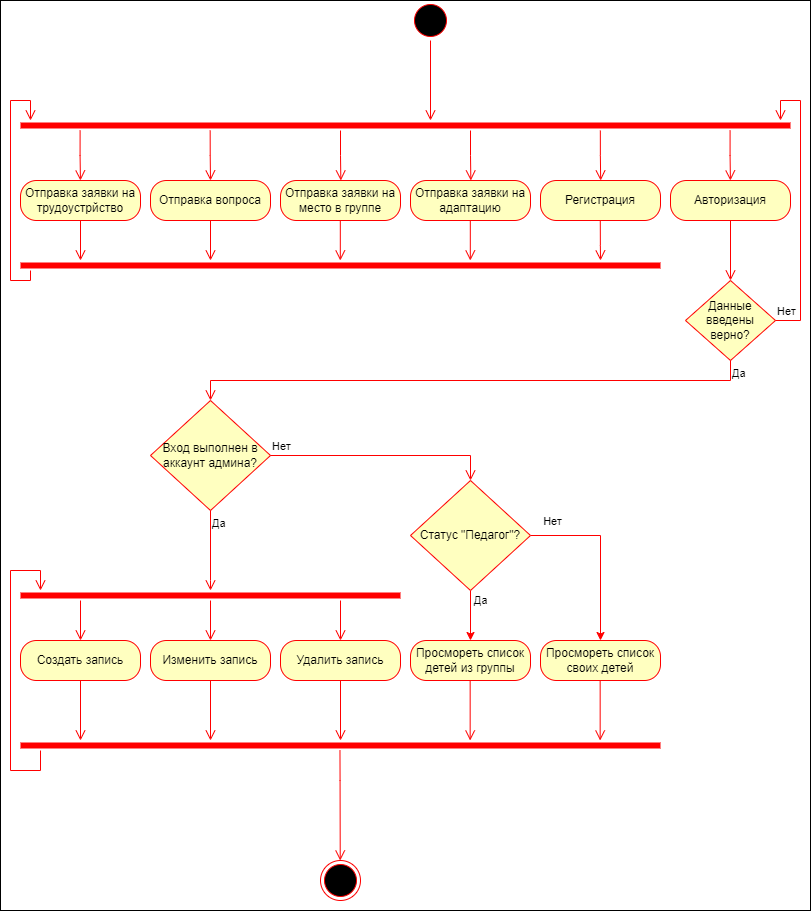

The diagram above was exported from draw.io. Its source (the exported page's mxGraphModel, read from the mxfile embedded in the PNG):
<mxGraphModel dx="2026" dy="1183" grid="1" gridSize="10" guides="1" tooltips="1" connect="1" arrows="1" fold="1" page="1" pageScale="1" pageWidth="827" pageHeight="1169" math="0" shadow="0">
  <root>
    <mxCell id="0" />
    <mxCell id="1" parent="0" />
    <mxCell id="vGQj-_vx8K-404clHK6k-1" value="" style="rounded=0;whiteSpace=wrap;html=1;strokeWidth=1;" parent="1" vertex="1">
      <mxGeometry x="20" y="100" width="810" height="910" as="geometry" />
    </mxCell>
    <mxCell id="8BUbPKzCjCwIJl3AfmlN-1" value="" style="ellipse;html=1;shape=startState;fillColor=#000000;strokeColor=#ff0000;" parent="1" vertex="1">
      <mxGeometry x="430" y="100" width="40" height="40" as="geometry" />
    </mxCell>
    <mxCell id="8BUbPKzCjCwIJl3AfmlN-2" value="" style="edgeStyle=orthogonalEdgeStyle;html=1;verticalAlign=bottom;endArrow=open;endSize=8;strokeColor=#ff0000;rounded=0;" parent="1" source="8BUbPKzCjCwIJl3AfmlN-1" edge="1">
      <mxGeometry relative="1" as="geometry">
        <mxPoint x="450" y="220" as="targetPoint" />
      </mxGeometry>
    </mxCell>
    <mxCell id="8BUbPKzCjCwIJl3AfmlN-3" value="Отправка вопроса" style="rounded=1;whiteSpace=wrap;html=1;arcSize=40;fontColor=#000000;fillColor=#ffffc0;strokeColor=#ff0000;" parent="1" vertex="1">
      <mxGeometry x="170" y="280" width="120" height="40" as="geometry" />
    </mxCell>
    <mxCell id="8BUbPKzCjCwIJl3AfmlN-4" value="" style="edgeStyle=orthogonalEdgeStyle;html=1;verticalAlign=bottom;endArrow=open;endSize=8;strokeColor=#ff0000;rounded=0;" parent="1" source="8BUbPKzCjCwIJl3AfmlN-3" edge="1">
      <mxGeometry relative="1" as="geometry">
        <mxPoint x="230" y="360" as="targetPoint" />
      </mxGeometry>
    </mxCell>
    <mxCell id="8BUbPKzCjCwIJl3AfmlN-5" value="Отправка заявки на трудоустрйство" style="rounded=1;whiteSpace=wrap;html=1;arcSize=40;fontColor=#000000;fillColor=#ffffc0;strokeColor=#ff0000;" parent="1" vertex="1">
      <mxGeometry x="40" y="280" width="120" height="40" as="geometry" />
    </mxCell>
    <mxCell id="8BUbPKzCjCwIJl3AfmlN-6" value="" style="edgeStyle=orthogonalEdgeStyle;html=1;verticalAlign=bottom;endArrow=open;endSize=8;strokeColor=#ff0000;rounded=0;" parent="1" source="8BUbPKzCjCwIJl3AfmlN-5" edge="1">
      <mxGeometry relative="1" as="geometry">
        <mxPoint x="100" y="360" as="targetPoint" />
      </mxGeometry>
    </mxCell>
    <mxCell id="8BUbPKzCjCwIJl3AfmlN-7" value="Авторизация" style="rounded=1;whiteSpace=wrap;html=1;arcSize=40;fontColor=#000000;fillColor=#ffffc0;strokeColor=#ff0000;" parent="1" vertex="1">
      <mxGeometry x="690" y="280" width="120" height="40" as="geometry" />
    </mxCell>
    <mxCell id="8BUbPKzCjCwIJl3AfmlN-8" value="" style="edgeStyle=orthogonalEdgeStyle;html=1;verticalAlign=bottom;endArrow=open;endSize=8;strokeColor=#ff0000;rounded=0;entryX=0.5;entryY=0;entryDx=0;entryDy=0;exitX=0.5;exitY=1;exitDx=0;exitDy=0;" parent="1" source="8BUbPKzCjCwIJl3AfmlN-7" target="8BUbPKzCjCwIJl3AfmlN-24" edge="1">
      <mxGeometry relative="1" as="geometry">
        <mxPoint x="1100" y="375" as="targetPoint" />
      </mxGeometry>
    </mxCell>
    <mxCell id="8BUbPKzCjCwIJl3AfmlN-9" value="Отправка заявки на место в группе" style="rounded=1;whiteSpace=wrap;html=1;arcSize=40;fontColor=#000000;fillColor=#ffffc0;strokeColor=#ff0000;" parent="1" vertex="1">
      <mxGeometry x="300" y="280" width="120" height="40" as="geometry" />
    </mxCell>
    <mxCell id="8BUbPKzCjCwIJl3AfmlN-10" value="" style="shape=line;html=1;strokeWidth=6;strokeColor=#ff0000;" parent="1" vertex="1">
      <mxGeometry x="40" y="220" width="770" height="10" as="geometry" />
    </mxCell>
    <mxCell id="8BUbPKzCjCwIJl3AfmlN-12" value="" style="edgeStyle=orthogonalEdgeStyle;html=1;verticalAlign=bottom;endArrow=open;endSize=8;strokeColor=#ff0000;rounded=0;" parent="1" edge="1">
      <mxGeometry relative="1" as="geometry">
        <mxPoint x="230" y="280" as="targetPoint" />
        <mxPoint x="229.66000000000003" y="230" as="sourcePoint" />
        <Array as="points">
          <mxPoint x="230" y="255" />
        </Array>
      </mxGeometry>
    </mxCell>
    <mxCell id="8BUbPKzCjCwIJl3AfmlN-13" value="" style="edgeStyle=orthogonalEdgeStyle;html=1;verticalAlign=bottom;endArrow=open;endSize=8;strokeColor=#ff0000;rounded=0;" parent="1" edge="1">
      <mxGeometry relative="1" as="geometry">
        <mxPoint x="360.34000000000003" y="280" as="targetPoint" />
        <mxPoint x="360" y="230" as="sourcePoint" />
        <Array as="points">
          <mxPoint x="360.34000000000003" y="255" />
          <mxPoint x="360.34000000000003" y="255" />
        </Array>
      </mxGeometry>
    </mxCell>
    <mxCell id="8BUbPKzCjCwIJl3AfmlN-14" value="" style="edgeStyle=orthogonalEdgeStyle;html=1;verticalAlign=bottom;endArrow=open;endSize=8;strokeColor=#ff0000;rounded=0;" parent="1" edge="1">
      <mxGeometry relative="1" as="geometry">
        <mxPoint x="99.93999999999997" y="280" as="targetPoint" />
        <mxPoint x="99.6" y="230" as="sourcePoint" />
        <Array as="points">
          <mxPoint x="100" y="255" />
        </Array>
      </mxGeometry>
    </mxCell>
    <mxCell id="8BUbPKzCjCwIJl3AfmlN-15" value="" style="edgeStyle=orthogonalEdgeStyle;html=1;verticalAlign=bottom;endArrow=open;endSize=8;strokeColor=#ff0000;rounded=0;" parent="1" edge="1">
      <mxGeometry relative="1" as="geometry">
        <mxPoint x="749.92" y="280" as="targetPoint" />
        <mxPoint x="749.58" y="230" as="sourcePoint" />
        <Array as="points">
          <mxPoint x="749.92" y="255" />
          <mxPoint x="749.92" y="255" />
        </Array>
      </mxGeometry>
    </mxCell>
    <mxCell id="8BUbPKzCjCwIJl3AfmlN-16" value="" style="shape=line;html=1;strokeWidth=6;strokeColor=#ff0000;" parent="1" vertex="1">
      <mxGeometry x="40" y="360" width="640" height="10" as="geometry" />
    </mxCell>
    <mxCell id="8BUbPKzCjCwIJl3AfmlN-19" value="" style="edgeStyle=orthogonalEdgeStyle;html=1;verticalAlign=bottom;endArrow=open;endSize=8;strokeColor=#ff0000;rounded=0;" parent="1" edge="1">
      <mxGeometry relative="1" as="geometry">
        <mxPoint x="359.81" y="360" as="targetPoint" />
        <mxPoint x="359.81" y="320" as="sourcePoint" />
      </mxGeometry>
    </mxCell>
    <mxCell id="8BUbPKzCjCwIJl3AfmlN-21" value="" style="edgeStyle=orthogonalEdgeStyle;html=1;align=left;verticalAlign=bottom;endArrow=open;endSize=8;strokeColor=#ff0000;rounded=0;" parent="1" source="8BUbPKzCjCwIJl3AfmlN-16" target="8BUbPKzCjCwIJl3AfmlN-10" edge="1">
      <mxGeometry x="-0.9585" y="-5" relative="1" as="geometry">
        <mxPoint x="100" y="210" as="targetPoint" />
        <mxPoint x="220" y="435" as="sourcePoint" />
        <Array as="points">
          <mxPoint x="50" y="380" />
          <mxPoint x="30" y="380" />
          <mxPoint x="30" y="200" />
          <mxPoint x="50" y="200" />
        </Array>
        <mxPoint as="offset" />
      </mxGeometry>
    </mxCell>
    <mxCell id="8BUbPKzCjCwIJl3AfmlN-24" value="Данные&lt;br style=&quot;border-color: var(--border-color);&quot;&gt;введены верно?" style="rhombus;whiteSpace=wrap;html=1;fontColor=#000000;fillColor=#ffffc0;strokeColor=#ff0000;" parent="1" vertex="1">
      <mxGeometry x="705" y="380" width="90" height="80" as="geometry" />
    </mxCell>
    <mxCell id="8BUbPKzCjCwIJl3AfmlN-25" value="Нет" style="edgeStyle=orthogonalEdgeStyle;html=1;align=left;verticalAlign=bottom;endArrow=open;endSize=8;strokeColor=#ff0000;rounded=0;exitX=1;exitY=0.5;exitDx=0;exitDy=0;" parent="1" source="8BUbPKzCjCwIJl3AfmlN-24" edge="1">
      <mxGeometry x="-1" relative="1" as="geometry">
        <mxPoint x="800" y="220" as="targetPoint" />
        <Array as="points">
          <mxPoint x="820" y="420" />
          <mxPoint x="820" y="200" />
          <mxPoint x="800" y="200" />
        </Array>
      </mxGeometry>
    </mxCell>
    <mxCell id="8BUbPKzCjCwIJl3AfmlN-26" value="Да" style="edgeStyle=orthogonalEdgeStyle;html=1;align=left;verticalAlign=top;endArrow=open;endSize=8;strokeColor=#ff0000;rounded=0;entryX=0.5;entryY=0;entryDx=0;entryDy=0;" parent="1" source="8BUbPKzCjCwIJl3AfmlN-24" edge="1" target="8BUbPKzCjCwIJl3AfmlN-30">
      <mxGeometry x="-1" relative="1" as="geometry">
        <mxPoint x="340" y="520" as="targetPoint" />
        <Array as="points">
          <mxPoint x="750" y="480" />
          <mxPoint x="230" y="480" />
        </Array>
      </mxGeometry>
    </mxCell>
    <mxCell id="8BUbPKzCjCwIJl3AfmlN-30" value="Вход выполнен в аккаунт админа?" style="rhombus;whiteSpace=wrap;html=1;fontColor=#000000;fillColor=#ffffc0;strokeColor=#ff0000;" parent="1" vertex="1">
      <mxGeometry x="170" y="500" width="120" height="110" as="geometry" />
    </mxCell>
    <mxCell id="8BUbPKzCjCwIJl3AfmlN-31" value="Нет" style="edgeStyle=orthogonalEdgeStyle;html=1;align=left;verticalAlign=bottom;endArrow=open;endSize=8;strokeColor=#ff0000;rounded=0;exitX=1;exitY=0.5;exitDx=0;exitDy=0;entryX=0.5;entryY=0;entryDx=0;entryDy=0;" parent="1" source="8BUbPKzCjCwIJl3AfmlN-30" target="l92xV3VtNX4A5e7-F3Wg-5" edge="1">
      <mxGeometry x="-1" relative="1" as="geometry">
        <mxPoint x="850" y="555" as="targetPoint" />
        <Array as="points">
          <mxPoint x="490" y="555" />
        </Array>
      </mxGeometry>
    </mxCell>
    <mxCell id="8BUbPKzCjCwIJl3AfmlN-32" value="Да" style="edgeStyle=orthogonalEdgeStyle;html=1;align=left;verticalAlign=top;endArrow=open;endSize=8;strokeColor=#ff0000;rounded=0;" parent="1" source="8BUbPKzCjCwIJl3AfmlN-30" edge="1">
      <mxGeometry x="-1" relative="1" as="geometry">
        <mxPoint x="230" y="690" as="targetPoint" />
        <Array as="points">
          <mxPoint x="230" y="680" />
          <mxPoint x="230" y="680" />
        </Array>
      </mxGeometry>
    </mxCell>
    <mxCell id="8BUbPKzCjCwIJl3AfmlN-33" value="" style="shape=line;html=1;strokeWidth=6;strokeColor=#ff0000;" parent="1" vertex="1">
      <mxGeometry x="40" y="690" width="380" height="10" as="geometry" />
    </mxCell>
    <mxCell id="8BUbPKzCjCwIJl3AfmlN-45" value="" style="edgeStyle=orthogonalEdgeStyle;html=1;verticalAlign=bottom;endArrow=open;endSize=8;strokeColor=#ff0000;rounded=0;" parent="1" edge="1">
      <mxGeometry relative="1" as="geometry">
        <mxPoint x="360" y="740" as="targetPoint" />
        <mxPoint x="360" y="700" as="sourcePoint" />
      </mxGeometry>
    </mxCell>
    <mxCell id="8BUbPKzCjCwIJl3AfmlN-46" value="Удалить запись" style="rounded=1;whiteSpace=wrap;html=1;arcSize=40;fontColor=#000000;fillColor=#ffffc0;strokeColor=#ff0000;" parent="1" vertex="1">
      <mxGeometry x="300" y="740" width="120" height="40" as="geometry" />
    </mxCell>
    <mxCell id="8BUbPKzCjCwIJl3AfmlN-47" value="" style="edgeStyle=orthogonalEdgeStyle;html=1;verticalAlign=bottom;endArrow=open;endSize=8;strokeColor=#ff0000;rounded=0;" parent="1" source="8BUbPKzCjCwIJl3AfmlN-46" edge="1">
      <mxGeometry relative="1" as="geometry">
        <mxPoint x="360" y="840" as="targetPoint" />
      </mxGeometry>
    </mxCell>
    <mxCell id="8BUbPKzCjCwIJl3AfmlN-48" value="" style="edgeStyle=orthogonalEdgeStyle;html=1;verticalAlign=bottom;endArrow=open;endSize=8;strokeColor=#ff0000;rounded=0;" parent="1" edge="1">
      <mxGeometry relative="1" as="geometry">
        <mxPoint x="100" y="740" as="targetPoint" />
        <mxPoint x="100" y="700" as="sourcePoint" />
      </mxGeometry>
    </mxCell>
    <mxCell id="8BUbPKzCjCwIJl3AfmlN-49" value="Создать запись" style="rounded=1;whiteSpace=wrap;html=1;arcSize=40;fontColor=#000000;fillColor=#ffffc0;strokeColor=#ff0000;" parent="1" vertex="1">
      <mxGeometry x="40" y="740" width="120" height="40" as="geometry" />
    </mxCell>
    <mxCell id="8BUbPKzCjCwIJl3AfmlN-50" value="" style="edgeStyle=orthogonalEdgeStyle;html=1;verticalAlign=bottom;endArrow=open;endSize=8;strokeColor=#ff0000;rounded=0;" parent="1" source="8BUbPKzCjCwIJl3AfmlN-49" edge="1">
      <mxGeometry relative="1" as="geometry">
        <mxPoint x="100" y="840" as="targetPoint" />
      </mxGeometry>
    </mxCell>
    <mxCell id="8BUbPKzCjCwIJl3AfmlN-51" value="" style="edgeStyle=orthogonalEdgeStyle;html=1;verticalAlign=bottom;endArrow=open;endSize=8;strokeColor=#ff0000;rounded=0;" parent="1" edge="1">
      <mxGeometry relative="1" as="geometry">
        <mxPoint x="230" y="740" as="targetPoint" />
        <mxPoint x="230" y="700" as="sourcePoint" />
      </mxGeometry>
    </mxCell>
    <mxCell id="8BUbPKzCjCwIJl3AfmlN-52" value="Изменить запись" style="rounded=1;whiteSpace=wrap;html=1;arcSize=40;fontColor=#000000;fillColor=#ffffc0;strokeColor=#ff0000;" parent="1" vertex="1">
      <mxGeometry x="170" y="740" width="120" height="40" as="geometry" />
    </mxCell>
    <mxCell id="8BUbPKzCjCwIJl3AfmlN-53" value="" style="edgeStyle=orthogonalEdgeStyle;html=1;verticalAlign=bottom;endArrow=open;endSize=8;strokeColor=#ff0000;rounded=0;" parent="1" source="8BUbPKzCjCwIJl3AfmlN-52" edge="1">
      <mxGeometry relative="1" as="geometry">
        <mxPoint x="230" y="840" as="targetPoint" />
      </mxGeometry>
    </mxCell>
    <mxCell id="8BUbPKzCjCwIJl3AfmlN-62" value="Просмореть список детей из группы" style="rounded=1;whiteSpace=wrap;html=1;arcSize=40;fontColor=#000000;fillColor=#ffffc0;strokeColor=#ff0000;" parent="1" vertex="1">
      <mxGeometry x="430" y="740" width="120" height="40" as="geometry" />
    </mxCell>
    <mxCell id="8BUbPKzCjCwIJl3AfmlN-64" value="" style="shape=line;html=1;strokeWidth=6;strokeColor=#ff0000;" parent="1" vertex="1">
      <mxGeometry x="40" y="840" width="640" height="10" as="geometry" />
    </mxCell>
    <mxCell id="8BUbPKzCjCwIJl3AfmlN-65" value="" style="edgeStyle=orthogonalEdgeStyle;html=1;verticalAlign=bottom;endArrow=open;endSize=8;strokeColor=#ff0000;rounded=0;" parent="1" source="8BUbPKzCjCwIJl3AfmlN-64" target="8BUbPKzCjCwIJl3AfmlN-33" edge="1">
      <mxGeometry relative="1" as="geometry">
        <mxPoint x="-80" y="670" as="targetPoint" />
        <Array as="points">
          <mxPoint x="60" y="870" />
          <mxPoint x="30" y="870" />
          <mxPoint x="30" y="670" />
          <mxPoint x="60" y="670" />
        </Array>
      </mxGeometry>
    </mxCell>
    <mxCell id="8BUbPKzCjCwIJl3AfmlN-69" value="" style="edgeStyle=orthogonalEdgeStyle;html=1;verticalAlign=bottom;endArrow=open;endSize=8;strokeColor=#ff0000;rounded=0;" parent="1" edge="1">
      <mxGeometry relative="1" as="geometry">
        <mxPoint x="359.72" y="960" as="targetPoint" />
        <mxPoint x="359.47" y="850" as="sourcePoint" />
        <Array as="points">
          <mxPoint x="360" y="880" />
          <mxPoint x="360" y="880" />
        </Array>
      </mxGeometry>
    </mxCell>
    <mxCell id="8BUbPKzCjCwIJl3AfmlN-71" value="" style="ellipse;html=1;shape=endState;fillColor=#000000;strokeColor=#ff0000;" parent="1" vertex="1">
      <mxGeometry x="340" y="960" width="40" height="40" as="geometry" />
    </mxCell>
    <mxCell id="IwUgxrj8xQvpBfA6wkMM-1" value="Отправка заявки на адаптацию" style="rounded=1;whiteSpace=wrap;html=1;arcSize=40;fontColor=#000000;fillColor=#ffffc0;strokeColor=#ff0000;" parent="1" vertex="1">
      <mxGeometry x="430" y="280" width="120" height="40" as="geometry" />
    </mxCell>
    <mxCell id="IwUgxrj8xQvpBfA6wkMM-2" value="" style="edgeStyle=orthogonalEdgeStyle;html=1;verticalAlign=bottom;endArrow=open;endSize=8;strokeColor=#ff0000;rounded=0;" parent="1" edge="1">
      <mxGeometry relative="1" as="geometry">
        <mxPoint x="490.34000000000003" y="280" as="targetPoint" />
        <mxPoint x="490" y="230" as="sourcePoint" />
        <Array as="points">
          <mxPoint x="490.34000000000003" y="255" />
          <mxPoint x="490.34000000000003" y="255" />
        </Array>
      </mxGeometry>
    </mxCell>
    <mxCell id="IwUgxrj8xQvpBfA6wkMM-3" value="" style="edgeStyle=orthogonalEdgeStyle;html=1;verticalAlign=bottom;endArrow=open;endSize=8;strokeColor=#ff0000;rounded=0;" parent="1" edge="1">
      <mxGeometry relative="1" as="geometry">
        <mxPoint x="489.80999999999995" y="360" as="targetPoint" />
        <mxPoint x="489.80999999999995" y="320" as="sourcePoint" />
      </mxGeometry>
    </mxCell>
    <mxCell id="l92xV3VtNX4A5e7-F3Wg-1" value="Регистрация" style="rounded=1;whiteSpace=wrap;html=1;arcSize=40;fontColor=#000000;fillColor=#ffffc0;strokeColor=#ff0000;" vertex="1" parent="1">
      <mxGeometry x="560" y="280" width="120" height="40" as="geometry" />
    </mxCell>
    <mxCell id="l92xV3VtNX4A5e7-F3Wg-2" value="" style="edgeStyle=orthogonalEdgeStyle;html=1;verticalAlign=bottom;endArrow=open;endSize=8;strokeColor=#ff0000;rounded=0;" edge="1" parent="1">
      <mxGeometry relative="1" as="geometry">
        <mxPoint x="620.1699999999998" y="280" as="targetPoint" />
        <mxPoint x="619.8299999999999" y="230" as="sourcePoint" />
        <Array as="points">
          <mxPoint x="620.1699999999998" y="255" />
          <mxPoint x="620.1699999999998" y="255" />
        </Array>
      </mxGeometry>
    </mxCell>
    <mxCell id="l92xV3VtNX4A5e7-F3Wg-3" value="" style="edgeStyle=orthogonalEdgeStyle;html=1;verticalAlign=bottom;endArrow=open;endSize=8;strokeColor=#ff0000;rounded=0;" edge="1" parent="1">
      <mxGeometry relative="1" as="geometry">
        <mxPoint x="620" y="360" as="targetPoint" />
        <mxPoint x="619.78" y="320" as="sourcePoint" />
        <Array as="points">
          <mxPoint x="620.1199999999999" y="345" />
          <mxPoint x="620.1199999999999" y="345" />
        </Array>
      </mxGeometry>
    </mxCell>
    <mxCell id="l92xV3VtNX4A5e7-F3Wg-4" value="Просмореть список своих детей" style="rounded=1;whiteSpace=wrap;html=1;arcSize=40;fontColor=#000000;fillColor=#ffffc0;strokeColor=#ff0000;" vertex="1" parent="1">
      <mxGeometry x="560" y="740" width="120" height="40" as="geometry" />
    </mxCell>
    <mxCell id="l92xV3VtNX4A5e7-F3Wg-6" value="Да" style="edgeStyle=orthogonalEdgeStyle;rounded=0;orthogonalLoop=1;jettySize=auto;html=1;entryX=0.5;entryY=0;entryDx=0;entryDy=0;strokeColor=#ff0000;" edge="1" parent="1" source="l92xV3VtNX4A5e7-F3Wg-5" target="8BUbPKzCjCwIJl3AfmlN-62">
      <mxGeometry x="-0.6" y="10" relative="1" as="geometry">
        <mxPoint as="offset" />
      </mxGeometry>
    </mxCell>
    <mxCell id="l92xV3VtNX4A5e7-F3Wg-7" style="edgeStyle=orthogonalEdgeStyle;rounded=0;orthogonalLoop=1;jettySize=auto;html=1;entryX=0.5;entryY=0;entryDx=0;entryDy=0;fillColor=#f8cecc;strokeColor=#ff0000;" edge="1" parent="1" source="l92xV3VtNX4A5e7-F3Wg-5" target="l92xV3VtNX4A5e7-F3Wg-4">
      <mxGeometry relative="1" as="geometry" />
    </mxCell>
    <mxCell id="l92xV3VtNX4A5e7-F3Wg-10" value="Нет" style="edgeLabel;html=1;align=center;verticalAlign=middle;resizable=0;points=[];" vertex="1" connectable="0" parent="l92xV3VtNX4A5e7-F3Wg-7">
      <mxGeometry x="-0.7486" y="1" relative="1" as="geometry">
        <mxPoint y="-14" as="offset" />
      </mxGeometry>
    </mxCell>
    <mxCell id="l92xV3VtNX4A5e7-F3Wg-5" value="Статус &quot;Педагог&quot;?" style="rhombus;whiteSpace=wrap;html=1;fontColor=#000000;fillColor=#ffffc0;strokeColor=#ff0000;" vertex="1" parent="1">
      <mxGeometry x="430" y="580" width="120" height="110" as="geometry" />
    </mxCell>
    <mxCell id="l92xV3VtNX4A5e7-F3Wg-8" value="" style="edgeStyle=orthogonalEdgeStyle;html=1;verticalAlign=bottom;endArrow=open;endSize=8;strokeColor=#ff0000;rounded=0;" edge="1" parent="1">
      <mxGeometry relative="1" as="geometry">
        <mxPoint x="489.65999999999997" y="840" as="targetPoint" />
        <mxPoint x="489.65999999999997" y="780" as="sourcePoint" />
      </mxGeometry>
    </mxCell>
    <mxCell id="l92xV3VtNX4A5e7-F3Wg-9" value="" style="edgeStyle=orthogonalEdgeStyle;html=1;verticalAlign=bottom;endArrow=open;endSize=8;strokeColor=#ff0000;rounded=0;" edge="1" parent="1">
      <mxGeometry relative="1" as="geometry">
        <mxPoint x="619.66" y="840" as="targetPoint" />
        <mxPoint x="619.66" y="780" as="sourcePoint" />
      </mxGeometry>
    </mxCell>
  </root>
</mxGraphModel>